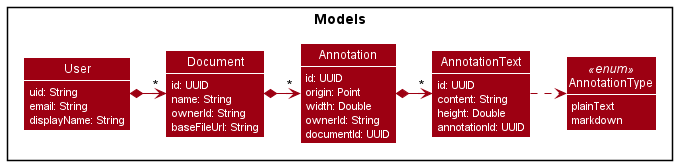

The diagram above was rendered by PlantUML. Its source (embedded in the PNG):
@startuml
!include style.puml
skinparam arrowThickness 1.1
skinparam arrowColor MODEL_COLOR
skinparam classBackgroundColor MODEL_COLOR

Package Models {
    Class User {
        uid: String
        email: String
        displayName: String
    }

    Class Document {
        id: UUID
        name: String
        ownerId: String
        baseFileUrl: String
    }

    Class Annotation {
        id: UUID
        origin: Point
        width: Double
        ownerId: String
        documentId: UUID
    }

    Class AnnotationText {
        id: UUID
        content: String
        height: Double
        annotationId: UUID
    }

    Enum AnnotationType <<enum>> {
        plainText
        markdown
    }
}

AnnotationText .> AnnotationType
User *-> "*" Document
Document *-> "*" Annotation
Annotation *-> "*" AnnotationText

@enduml